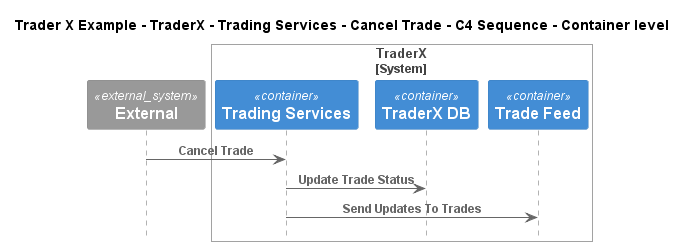

The diagram above was rendered by PlantUML. Its source (embedded in the PNG):
@startuml
!include ..\..\..\..\..\..\..\.c4s\C4_Sequence.puml

title Trader X Example - TraderX - Trading Services - Cancel Trade - C4 Sequence - Container level

System_Ext(C4InterFlow.SoftwareSystems.ExternalSystem, "External", "")

System_Boundary(TraderXExample.SoftwareSystems.TraderX, "TraderX")
    Container(TraderXExample.SoftwareSystems.TraderX.Containers.TradingServices, "Trading Services", "", "Service which provides trading services")
    ContainerDb(TraderXExample.SoftwareSystems.TraderX.Containers.TraderXDB, "TraderX DB", "", "Database which stores account")
    ContainerQueue(TraderXExample.SoftwareSystems.TraderX.Containers.TradeFeed, "Trade Feed", "", "Message bus for streaming updates to trades and positions")
Boundary_End()

Rel(C4InterFlow.SoftwareSystems.ExternalSystem, TraderXExample.SoftwareSystems.TraderX.Containers.TradingServices, "Cancel Trade")
Rel(TraderXExample.SoftwareSystems.TraderX.Containers.TradingServices, TraderXExample.SoftwareSystems.TraderX.Containers.TraderXDB, "Update Trade Status")
Rel(TraderXExample.SoftwareSystems.TraderX.Containers.TradingServices, TraderXExample.SoftwareSystems.TraderX.Containers.TradeFeed, "Send Updates To Trades")


@enduml